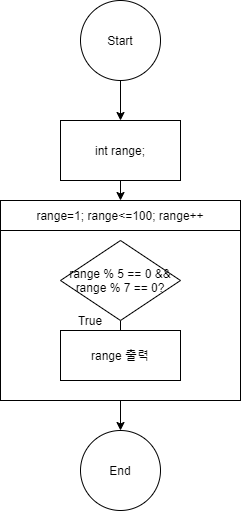

The diagram above was exported from draw.io. Its source (the exported page's mxGraphModel, read from the mxfile embedded in the PNG):
<mxGraphModel dx="1287" dy="727" grid="1" gridSize="10" guides="1" tooltips="1" connect="1" arrows="1" fold="1" page="1" pageScale="1" pageWidth="827" pageHeight="1169" math="0" shadow="0">
  <root>
    <mxCell id="0y24maRYqMGBodaWCsCY-0" />
    <mxCell id="0y24maRYqMGBodaWCsCY-1" parent="0y24maRYqMGBodaWCsCY-0" />
    <mxCell id="0y24maRYqMGBodaWCsCY-2" style="edgeStyle=orthogonalEdgeStyle;rounded=0;orthogonalLoop=1;jettySize=auto;html=1;exitX=0.5;exitY=1;exitDx=0;exitDy=0;endArrow=classic;endFill=1;strokeWidth=1;" parent="0y24maRYqMGBodaWCsCY-1" source="0y24maRYqMGBodaWCsCY-3" edge="1">
      <mxGeometry relative="1" as="geometry">
        <mxPoint x="-360" y="360" as="targetPoint" />
      </mxGeometry>
    </mxCell>
    <mxCell id="0y24maRYqMGBodaWCsCY-3" value="Start" style="ellipse;whiteSpace=wrap;html=1;aspect=fixed;" parent="0y24maRYqMGBodaWCsCY-1" vertex="1">
      <mxGeometry x="-400" y="240" width="80" height="80" as="geometry" />
    </mxCell>
    <mxCell id="0y24maRYqMGBodaWCsCY-4" value="End" style="ellipse;whiteSpace=wrap;html=1;aspect=fixed;direction=south;" parent="0y24maRYqMGBodaWCsCY-1" vertex="1">
      <mxGeometry x="-400" y="670" width="80" height="80" as="geometry" />
    </mxCell>
    <mxCell id="0y24maRYqMGBodaWCsCY-5" value="range=1; range&amp;lt;=100; range++" style="rounded=0;whiteSpace=wrap;html=1;" parent="0y24maRYqMGBodaWCsCY-1" vertex="1">
      <mxGeometry x="-480" y="440" width="240" height="30" as="geometry" />
    </mxCell>
    <mxCell id="viqjVX156lO-hoOQzuG7-35" style="edgeStyle=orthogonalEdgeStyle;rounded=0;orthogonalLoop=1;jettySize=auto;html=1;entryX=0;entryY=0.5;entryDx=0;entryDy=0;endArrow=classic;endFill=1;" edge="1" parent="0y24maRYqMGBodaWCsCY-1" source="0y24maRYqMGBodaWCsCY-7" target="0y24maRYqMGBodaWCsCY-4">
      <mxGeometry relative="1" as="geometry" />
    </mxCell>
    <mxCell id="0y24maRYqMGBodaWCsCY-7" value="" style="rounded=0;whiteSpace=wrap;html=1;" parent="0y24maRYqMGBodaWCsCY-1" vertex="1">
      <mxGeometry x="-480" y="470" width="240" height="170" as="geometry" />
    </mxCell>
    <mxCell id="viqjVX156lO-hoOQzuG7-3" style="edgeStyle=orthogonalEdgeStyle;rounded=0;orthogonalLoop=1;jettySize=auto;html=1;exitX=0.5;exitY=1;exitDx=0;exitDy=0;entryX=0.5;entryY=0;entryDx=0;entryDy=0;endArrow=none;endFill=0;" edge="1" parent="0y24maRYqMGBodaWCsCY-1" target="viqjVX156lO-hoOQzuG7-0">
      <mxGeometry relative="1" as="geometry">
        <mxPoint x="-360" y="535" as="sourcePoint" />
      </mxGeometry>
    </mxCell>
    <mxCell id="viqjVX156lO-hoOQzuG7-15" style="edgeStyle=orthogonalEdgeStyle;rounded=0;orthogonalLoop=1;jettySize=auto;html=1;exitX=0.5;exitY=1;exitDx=0;exitDy=0;entryX=0.5;entryY=0;entryDx=0;entryDy=0;endArrow=none;endFill=0;" edge="1" parent="0y24maRYqMGBodaWCsCY-1" source="viqjVX156lO-hoOQzuG7-1" target="viqjVX156lO-hoOQzuG7-7">
      <mxGeometry relative="1" as="geometry" />
    </mxCell>
    <mxCell id="viqjVX156lO-hoOQzuG7-1" value="range % 5 == 0 &amp;amp;&amp;amp; range % 7 == 0?" style="rhombus;whiteSpace=wrap;html=1;" vertex="1" parent="0y24maRYqMGBodaWCsCY-1">
      <mxGeometry x="-420" y="480" width="120" height="80" as="geometry" />
    </mxCell>
    <mxCell id="viqjVX156lO-hoOQzuG7-7" value="range 출력" style="rounded=0;whiteSpace=wrap;html=1;" vertex="1" parent="0y24maRYqMGBodaWCsCY-1">
      <mxGeometry x="-420" y="570" width="120" height="50" as="geometry" />
    </mxCell>
    <mxCell id="viqjVX156lO-hoOQzuG7-21" value="True" style="text;html=1;strokeColor=none;fillColor=none;align=center;verticalAlign=middle;whiteSpace=wrap;rounded=0;" vertex="1" parent="0y24maRYqMGBodaWCsCY-1">
      <mxGeometry x="-410" y="550" width="40" height="20" as="geometry" />
    </mxCell>
    <mxCell id="viqjVX156lO-hoOQzuG7-30" style="edgeStyle=orthogonalEdgeStyle;rounded=0;orthogonalLoop=1;jettySize=auto;html=1;exitX=0.5;exitY=1;exitDx=0;exitDy=0;entryX=0.5;entryY=0;entryDx=0;entryDy=0;endArrow=classic;endFill=1;" edge="1" parent="0y24maRYqMGBodaWCsCY-1" source="viqjVX156lO-hoOQzuG7-25" target="0y24maRYqMGBodaWCsCY-5">
      <mxGeometry relative="1" as="geometry" />
    </mxCell>
    <mxCell id="viqjVX156lO-hoOQzuG7-25" value="int range;" style="rounded=0;whiteSpace=wrap;html=1;" vertex="1" parent="0y24maRYqMGBodaWCsCY-1">
      <mxGeometry x="-420" y="360" width="120" height="60" as="geometry" />
    </mxCell>
  </root>
</mxGraphModel>